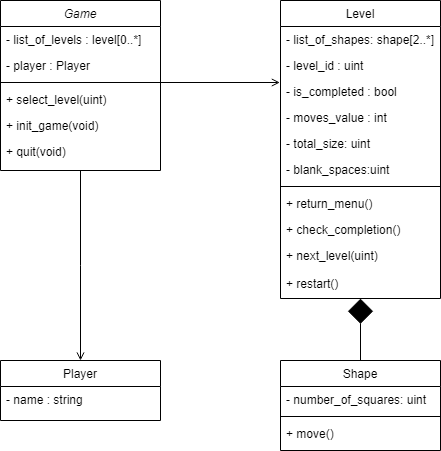

The diagram above was exported from draw.io. Its source (the exported page's mxGraphModel, read from the mxfile embedded in the PNG):
<mxGraphModel dx="1393" dy="755" grid="1" gridSize="10" guides="1" tooltips="1" connect="1" arrows="1" fold="1" page="1" pageScale="1" pageWidth="827" pageHeight="1169" math="0" shadow="0">
  <root>
    <mxCell id="WIyWlLk6GJQsqaUBKTNV-0" />
    <mxCell id="WIyWlLk6GJQsqaUBKTNV-1" parent="WIyWlLk6GJQsqaUBKTNV-0" />
    <mxCell id="zkfFHV4jXpPFQw0GAbJ--0" value="Game" style="swimlane;fontStyle=2;align=center;verticalAlign=top;childLayout=stackLayout;horizontal=1;startSize=26;horizontalStack=0;resizeParent=1;resizeLast=0;collapsible=1;marginBottom=0;rounded=0;shadow=0;strokeWidth=1;" parent="WIyWlLk6GJQsqaUBKTNV-1" vertex="1">
      <mxGeometry x="80" y="80" width="160" height="170" as="geometry">
        <mxRectangle x="220" y="120" width="160" height="26" as="alternateBounds" />
      </mxGeometry>
    </mxCell>
    <mxCell id="fWSPcDuOpL6SBRJf09yU-2" value="- list_of_levels : level[0..*]" style="text;align=left;verticalAlign=top;spacingLeft=4;spacingRight=4;overflow=hidden;rotatable=0;points=[[0,0.5],[1,0.5]];portConstraint=eastwest;" parent="zkfFHV4jXpPFQw0GAbJ--0" vertex="1">
      <mxGeometry y="26" width="160" height="26" as="geometry" />
    </mxCell>
    <mxCell id="zkfFHV4jXpPFQw0GAbJ--1" value="- player : Player" style="text;align=left;verticalAlign=top;spacingLeft=4;spacingRight=4;overflow=hidden;rotatable=0;points=[[0,0.5],[1,0.5]];portConstraint=eastwest;" parent="zkfFHV4jXpPFQw0GAbJ--0" vertex="1">
      <mxGeometry y="52" width="160" height="26" as="geometry" />
    </mxCell>
    <mxCell id="zkfFHV4jXpPFQw0GAbJ--4" value="" style="line;html=1;strokeWidth=1;align=left;verticalAlign=middle;spacingTop=-1;spacingLeft=3;spacingRight=3;rotatable=0;labelPosition=right;points=[];portConstraint=eastwest;" parent="zkfFHV4jXpPFQw0GAbJ--0" vertex="1">
      <mxGeometry y="78" width="160" height="8" as="geometry" />
    </mxCell>
    <mxCell id="zkfFHV4jXpPFQw0GAbJ--5" value="+ select_level(uint)&#10;" style="text;align=left;verticalAlign=top;spacingLeft=4;spacingRight=4;overflow=hidden;rotatable=0;points=[[0,0.5],[1,0.5]];portConstraint=eastwest;" parent="zkfFHV4jXpPFQw0GAbJ--0" vertex="1">
      <mxGeometry y="86" width="160" height="26" as="geometry" />
    </mxCell>
    <mxCell id="fWSPcDuOpL6SBRJf09yU-1" value="+ init_game(void)" style="text;align=left;verticalAlign=top;spacingLeft=4;spacingRight=4;overflow=hidden;rotatable=0;points=[[0,0.5],[1,0.5]];portConstraint=eastwest;" parent="zkfFHV4jXpPFQw0GAbJ--0" vertex="1">
      <mxGeometry y="112" width="160" height="26" as="geometry" />
    </mxCell>
    <mxCell id="1f7a7t0ashvM4KMQGjbp-2" value="+ quit(void)" style="text;align=left;verticalAlign=top;spacingLeft=4;spacingRight=4;overflow=hidden;rotatable=0;points=[[0,0.5],[1,0.5]];portConstraint=eastwest;" parent="zkfFHV4jXpPFQw0GAbJ--0" vertex="1">
      <mxGeometry y="138" width="160" height="26" as="geometry" />
    </mxCell>
    <mxCell id="zkfFHV4jXpPFQw0GAbJ--17" value="Level" style="swimlane;fontStyle=0;align=center;verticalAlign=top;childLayout=stackLayout;horizontal=1;startSize=26;horizontalStack=0;resizeParent=1;resizeLast=0;collapsible=1;marginBottom=0;rounded=0;shadow=0;strokeWidth=1;" parent="WIyWlLk6GJQsqaUBKTNV-1" vertex="1">
      <mxGeometry x="360" y="80" width="160" height="298" as="geometry">
        <mxRectangle x="550" y="140" width="160" height="26" as="alternateBounds" />
      </mxGeometry>
    </mxCell>
    <mxCell id="zkfFHV4jXpPFQw0GAbJ--22" value="- list_of_shapes: shape[2..*]" style="text;align=left;verticalAlign=top;spacingLeft=4;spacingRight=4;overflow=hidden;rotatable=0;points=[[0,0.5],[1,0.5]];portConstraint=eastwest;rounded=0;shadow=0;html=0;" parent="zkfFHV4jXpPFQw0GAbJ--17" vertex="1">
      <mxGeometry y="26" width="160" height="26" as="geometry" />
    </mxCell>
    <mxCell id="fWSPcDuOpL6SBRJf09yU-3" value="- level_id : uint" style="text;align=left;verticalAlign=top;spacingLeft=4;spacingRight=4;overflow=hidden;rotatable=0;points=[[0,0.5],[1,0.5]];portConstraint=eastwest;rounded=0;shadow=0;html=0;" parent="zkfFHV4jXpPFQw0GAbJ--17" vertex="1">
      <mxGeometry y="52" width="160" height="26" as="geometry" />
    </mxCell>
    <mxCell id="fWSPcDuOpL6SBRJf09yU-17" value="- is_completed : bool" style="text;align=left;verticalAlign=top;spacingLeft=4;spacingRight=4;overflow=hidden;rotatable=0;points=[[0,0.5],[1,0.5]];portConstraint=eastwest;rounded=0;shadow=0;html=0;" parent="zkfFHV4jXpPFQw0GAbJ--17" vertex="1">
      <mxGeometry y="78" width="160" height="26" as="geometry" />
    </mxCell>
    <mxCell id="fWSPcDuOpL6SBRJf09yU-30" value="- moves_value : int&#10;" style="text;align=left;verticalAlign=top;spacingLeft=4;spacingRight=4;overflow=hidden;rotatable=0;points=[[0,0.5],[1,0.5]];portConstraint=eastwest;rounded=0;shadow=0;html=0;" parent="zkfFHV4jXpPFQw0GAbJ--17" vertex="1">
      <mxGeometry y="104" width="160" height="26" as="geometry" />
    </mxCell>
    <mxCell id="QrbdlVd5XOAR_jERB1-J-8" value="- total_size: uint" style="text;align=left;verticalAlign=top;spacingLeft=4;spacingRight=4;overflow=hidden;rotatable=0;points=[[0,0.5],[1,0.5]];portConstraint=eastwest;rounded=0;shadow=0;html=0;" vertex="1" parent="zkfFHV4jXpPFQw0GAbJ--17">
      <mxGeometry y="130" width="160" height="26" as="geometry" />
    </mxCell>
    <mxCell id="QrbdlVd5XOAR_jERB1-J-9" value="- blank_spaces:uint" style="text;align=left;verticalAlign=top;spacingLeft=4;spacingRight=4;overflow=hidden;rotatable=0;points=[[0,0.5],[1,0.5]];portConstraint=eastwest;rounded=0;shadow=0;html=0;" vertex="1" parent="zkfFHV4jXpPFQw0GAbJ--17">
      <mxGeometry y="156" width="160" height="26" as="geometry" />
    </mxCell>
    <mxCell id="zkfFHV4jXpPFQw0GAbJ--23" value="" style="line;html=1;strokeWidth=1;align=left;verticalAlign=middle;spacingTop=-1;spacingLeft=3;spacingRight=3;rotatable=0;labelPosition=right;points=[];portConstraint=eastwest;" parent="zkfFHV4jXpPFQw0GAbJ--17" vertex="1">
      <mxGeometry y="182" width="160" height="8" as="geometry" />
    </mxCell>
    <mxCell id="zkfFHV4jXpPFQw0GAbJ--24" value="+ return_menu()" style="text;align=left;verticalAlign=top;spacingLeft=4;spacingRight=4;overflow=hidden;rotatable=0;points=[[0,0.5],[1,0.5]];portConstraint=eastwest;" parent="zkfFHV4jXpPFQw0GAbJ--17" vertex="1">
      <mxGeometry y="190" width="160" height="26" as="geometry" />
    </mxCell>
    <mxCell id="fWSPcDuOpL6SBRJf09yU-11" value="+ check_completion()" style="text;align=left;verticalAlign=top;spacingLeft=4;spacingRight=4;overflow=hidden;rotatable=0;points=[[0,0.5],[1,0.5]];portConstraint=eastwest;" parent="zkfFHV4jXpPFQw0GAbJ--17" vertex="1">
      <mxGeometry y="216" width="160" height="26" as="geometry" />
    </mxCell>
    <mxCell id="fWSPcDuOpL6SBRJf09yU-31" value="+ next_level(uint)" style="text;align=left;verticalAlign=top;spacingLeft=4;spacingRight=4;overflow=hidden;rotatable=0;points=[[0,0.5],[1,0.5]];portConstraint=eastwest;" parent="zkfFHV4jXpPFQw0GAbJ--17" vertex="1">
      <mxGeometry y="242" width="160" height="28" as="geometry" />
    </mxCell>
    <mxCell id="1f7a7t0ashvM4KMQGjbp-4" value="+ restart()" style="text;align=left;verticalAlign=top;spacingLeft=4;spacingRight=4;overflow=hidden;rotatable=0;points=[[0,0.5],[1,0.5]];portConstraint=eastwest;" parent="zkfFHV4jXpPFQw0GAbJ--17" vertex="1">
      <mxGeometry y="270" width="160" height="28" as="geometry" />
    </mxCell>
    <mxCell id="fWSPcDuOpL6SBRJf09yU-4" value="Shape" style="swimlane;fontStyle=0;align=center;verticalAlign=top;childLayout=stackLayout;horizontal=1;startSize=26;horizontalStack=0;resizeParent=1;resizeLast=0;collapsible=1;marginBottom=0;rounded=0;shadow=0;strokeWidth=1;" parent="WIyWlLk6GJQsqaUBKTNV-1" vertex="1">
      <mxGeometry x="360" y="440" width="160" height="90" as="geometry">
        <mxRectangle x="550" y="140" width="160" height="26" as="alternateBounds" />
      </mxGeometry>
    </mxCell>
    <mxCell id="fWSPcDuOpL6SBRJf09yU-6" value="- number_of_squares: uint" style="text;align=left;verticalAlign=top;spacingLeft=4;spacingRight=4;overflow=hidden;rotatable=0;points=[[0,0.5],[1,0.5]];portConstraint=eastwest;rounded=0;shadow=0;html=0;" parent="fWSPcDuOpL6SBRJf09yU-4" vertex="1">
      <mxGeometry y="26" width="160" height="26" as="geometry" />
    </mxCell>
    <mxCell id="fWSPcDuOpL6SBRJf09yU-7" value="" style="line;html=1;strokeWidth=1;align=left;verticalAlign=middle;spacingTop=-1;spacingLeft=3;spacingRight=3;rotatable=0;labelPosition=right;points=[];portConstraint=eastwest;" parent="fWSPcDuOpL6SBRJf09yU-4" vertex="1">
      <mxGeometry y="52" width="160" height="8" as="geometry" />
    </mxCell>
    <mxCell id="fWSPcDuOpL6SBRJf09yU-8" value="+ move()" style="text;align=left;verticalAlign=top;spacingLeft=4;spacingRight=4;overflow=hidden;rotatable=0;points=[[0,0.5],[1,0.5]];portConstraint=eastwest;" parent="fWSPcDuOpL6SBRJf09yU-4" vertex="1">
      <mxGeometry y="60" width="160" height="26" as="geometry" />
    </mxCell>
    <mxCell id="fWSPcDuOpL6SBRJf09yU-20" value="Player" style="swimlane;fontStyle=0;align=center;verticalAlign=top;childLayout=stackLayout;horizontal=1;startSize=26;horizontalStack=0;resizeParent=1;resizeLast=0;collapsible=1;marginBottom=0;rounded=0;shadow=0;strokeWidth=1;" parent="WIyWlLk6GJQsqaUBKTNV-1" vertex="1">
      <mxGeometry x="80" y="440" width="160" height="60" as="geometry">
        <mxRectangle x="550" y="140" width="160" height="26" as="alternateBounds" />
      </mxGeometry>
    </mxCell>
    <mxCell id="fWSPcDuOpL6SBRJf09yU-21" value="- name : string" style="text;align=left;verticalAlign=top;spacingLeft=4;spacingRight=4;overflow=hidden;rotatable=0;points=[[0,0.5],[1,0.5]];portConstraint=eastwest;rounded=0;shadow=0;html=0;" parent="fWSPcDuOpL6SBRJf09yU-20" vertex="1">
      <mxGeometry y="26" width="160" height="26" as="geometry" />
    </mxCell>
    <mxCell id="fWSPcDuOpL6SBRJf09yU-29" value="" style="endArrow=diamond;startArrow=none;html=1;rounded=0;startFill=0;endFill=1;startSize=21;endSize=23;" parent="WIyWlLk6GJQsqaUBKTNV-1" source="fWSPcDuOpL6SBRJf09yU-4" target="zkfFHV4jXpPFQw0GAbJ--17" edge="1">
      <mxGeometry width="50" height="50" relative="1" as="geometry">
        <mxPoint x="441" y="320" as="sourcePoint" />
        <mxPoint x="438.7398351017098" y="267.03" as="targetPoint" />
      </mxGeometry>
    </mxCell>
    <mxCell id="1f7a7t0ashvM4KMQGjbp-3" value="" style="endArrow=open;shadow=0;strokeWidth=1;rounded=0;curved=0;endFill=1;edgeStyle=elbowEdgeStyle;elbow=vertical;exitX=0.5;exitY=1;exitDx=0;exitDy=0;entryX=0.5;entryY=0;entryDx=0;entryDy=0;" parent="WIyWlLk6GJQsqaUBKTNV-1" source="zkfFHV4jXpPFQw0GAbJ--0" target="fWSPcDuOpL6SBRJf09yU-20" edge="1">
      <mxGeometry x="0.5" y="41" relative="1" as="geometry">
        <mxPoint x="130" y="350" as="sourcePoint" />
        <mxPoint x="250" y="350" as="targetPoint" />
        <mxPoint x="-40" y="32" as="offset" />
      </mxGeometry>
    </mxCell>
    <mxCell id="1f7a7t0ashvM4KMQGjbp-5" value="" style="endArrow=open;shadow=0;strokeWidth=1;rounded=0;curved=0;endFill=1;edgeStyle=elbowEdgeStyle;elbow=vertical;entryX=-0.004;entryY=0.156;entryDx=0;entryDy=0;entryPerimeter=0;" parent="WIyWlLk6GJQsqaUBKTNV-1" edge="1">
      <mxGeometry x="0.5" y="41" relative="1" as="geometry">
        <mxPoint x="240" y="162" as="sourcePoint" />
        <mxPoint x="359.3599999999999" y="162.05600000000004" as="targetPoint" />
        <mxPoint x="-40" y="32" as="offset" />
        <Array as="points">
          <mxPoint x="350" y="162" />
        </Array>
      </mxGeometry>
    </mxCell>
  </root>
</mxGraphModel>